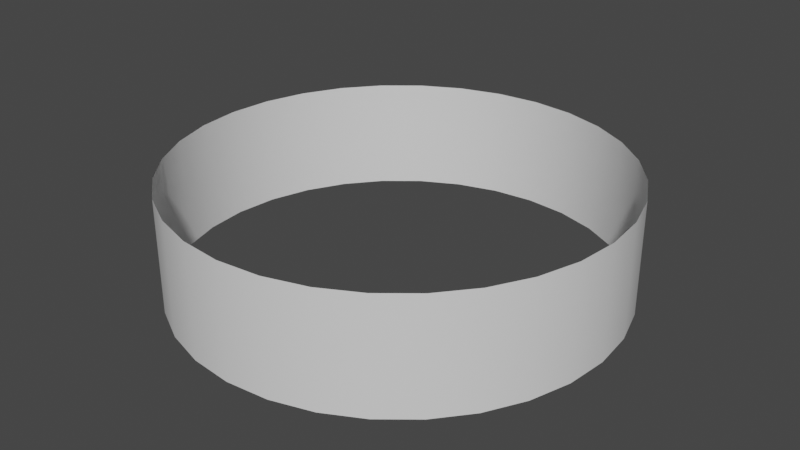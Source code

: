 # Source: MenuPawnRingEffect.blend  (saved by Blender 3.6.11; exported with 4.5.12 LTS)
import bpy
from mathutils import Matrix  # noqa: F401  (used for matrix-valued properties, if any)

bpy.ops.wm.read_factory_settings(use_empty=True)
scene = bpy.context.scene
scene.name = 'Scene'

# ---- collections
col_collection = bpy.data.collections.new('Collection'); scene.collection.children.link(col_collection)

# ---- materials (node trees are filled in below, after node groups)
mat_ringmat = bpy.data.materials.new('RingMat')
mat_ringmat.use_transparent_shadow = False

# ---- material node trees
mat_ringmat.use_nodes = True; mat_ringmat.node_tree.nodes.clear()
_N = mat_ringmat.node_tree.nodes; _L = mat_ringmat.node_tree.links
n0 = _N.new('ShaderNodeBsdfPrincipled'); n0.name = 'Principled BSDF'; n0.location = (10, 300)
n0.distribution = 'GGX'
n0.subsurface_method = 'RANDOM_WALK_SKIN'
n0.inputs[3].default_value = 1.45
n0.inputs[27].default_value = (0.0, 0.0, 0.0, 1.0)
n0.inputs[28].default_value = 1.0
n1 = _N.new('ShaderNodeOutputMaterial'); n1.name = 'Material Output'; n1.location = (300, 300)
_L.new(n0.outputs[0], n1.inputs[0])
n1.is_active_output = True

# ---- world
world_world = bpy.data.worlds.new('World'); scene.world = world_world
world_world.use_nodes = True; world_world.node_tree.nodes.clear()
_N = world_world.node_tree.nodes; _L = world_world.node_tree.links
n0 = _N.new('ShaderNodeOutputWorld'); n0.name = 'World Output'; n0.location = (300, 300)
n1 = _N.new('ShaderNodeBackground'); n1.name = 'Background'; n1.location = (10, 300)
n1.inputs[0].default_value = (0.05088, 0.05088, 0.05088, 1.0)
_L.new(n1.outputs[0], n0.inputs[0])
n0.is_active_output = True
world_world.color = (0.05088, 0.05088, 0.05088)
world_world.use_sun_shadow = False
world_world.sun_shadow_jitter_overblur = 0.0

# ---- meshes
me_cylinder = bpy.data.meshes.new('Cylinder')
me_cylinder.from_pydata([(0.0, 1.0, 0.0), (0.0, 1.0, 0.5137), (0.1951, 0.9808, 0.0), (0.1951, 0.9808, 0.5137), (0.3827, 0.9239, 0.0), (0.3827, 0.9239, 0.5137), (0.5556, 0.8315, 0.0), (0.5556, 0.8315, 0.5137), (0.7071, 0.7071, 0.0), (0.7071, 0.7071, 0.5137), (0.8315, 0.5556, 0.0), (0.8315, 0.5556, 0.5137), (0.9239, 0.3827, 0.0), (0.9239, 0.3827, 0.5137), (0.9808, 0.1951, 0.0), (0.9808, 0.1951, 0.5137), (1.0, 0.0, 0.0), (1.0, 0.0, 0.5137), (0.9808, -0.1951, 0.0), (0.9808, -0.1951, 0.5137), (0.9239, -0.3827, 0.0), (0.9239, -0.3827, 0.5137), (0.8315, -0.5556, 0.0), (0.8315, -0.5556, 0.5137), (0.7071, -0.7071, 0.0), (0.7071, -0.7071, 0.5137), (0.5556, -0.8315, 0.0), (0.5556, -0.8315, 0.5137), (0.3827, -0.9239, 0.0), (0.3827, -0.9239, 0.5137), (0.1951, -0.9808, 0.0), (0.1951, -0.9808, 0.5137), (0.0, -1.0, 0.0), (0.0, -1.0, 0.5137), (-0.1951, -0.9808, 0.0), (-0.1951, -0.9808, 0.5137), (-0.3827, -0.9239, 0.0), (-0.3827, -0.9239, 0.5137), (-0.5556, -0.8315, 0.0), (-0.5556, -0.8315, 0.5137), (-0.7071, -0.7071, 0.0), (-0.7071, -0.7071, 0.5137), (-0.8315, -0.5556, 0.0), (-0.8315, -0.5556, 0.5137), (-0.9239, -0.3827, 0.0), (-0.9239, -0.3827, 0.5137), (-0.9808, -0.1951, 0.0), (-0.9808, -0.1951, 0.5137), (-1.0, 0.0, 0.0), (-1.0, 0.0, 0.5137), (-0.9808, 0.1951, 0.0), (-0.9808, 0.1951, 0.5137), (-0.9239, 0.3827, 0.0), (-0.9239, 0.3827, 0.5137), (-0.8315, 0.5556, 0.0), (-0.8315, 0.5556, 0.5137), (-0.7071, 0.7071, 0.0), (-0.7071, 0.7071, 0.5137), (-0.5556, 0.8315, 0.0), (-0.5556, 0.8315, 0.5137), (-0.3827, 0.9239, 0.0), (-0.3827, 0.9239, 0.5137), (-0.1951, 0.9808, 0.0), (-0.1951, 0.9808, 0.5137)], [], [(0, 1, 3, 2), (2, 3, 5, 4), (4, 5, 7, 6), (6, 7, 9, 8), (8, 9, 11, 10), (10, 11, 13, 12), (12, 13, 15, 14), (14, 15, 17, 16), (16, 17, 19, 18), (18, 19, 21, 20), (20, 21, 23, 22), (22, 23, 25, 24), (24, 25, 27, 26), (26, 27, 29, 28), (28, 29, 31, 30), (30, 31, 33, 32), (32, 33, 35, 34), (34, 35, 37, 36), (36, 37, 39, 38), (38, 39, 41, 40), (40, 41, 43, 42), (42, 43, 45, 44), (44, 45, 47, 46), (46, 47, 49, 48), (48, 49, 51, 50), (50, 51, 53, 52), (52, 53, 55, 54), (54, 55, 57, 56), (56, 57, 59, 58), (58, 59, 61, 60), (60, 61, 63, 62), (62, 63, 1, 0)])
me_cylinder.polygons.foreach_set('use_smooth', [True] * 32)
_uv = me_cylinder.uv_layers.new(name='UVMap')
_uv.uv.foreach_set('vector', [1.0, 0.5, 1.0, 1.0, 0.9688, 1.0, 0.9688, 0.5, 0.9688, 0.5, 0.9688, 1.0, 0.9375, 1.0, 0.9375, 0.5, 0.9375, 0.5, 0.9375, 1.0, 0.9062, 1.0, 0.9062, 0.5, 0.9062, 0.5, 0.9062, 1.0, 0.875, 1.0, 0.875, 0.5, 0.875, 0.5, 0.875, 1.0, 0.8438, 1.0, 0.8438, 0.5, 0.8438, 0.5, 0.8438, 1.0, 0.8125, 1.0, 0.8125, 0.5, 0.8125, 0.5, 0.8125, 1.0, 0.7812, 1.0, 0.7812, 0.5, 0.7812, 0.5, 0.7812, 1.0, 0.75, 1.0, 0.75, 0.5, 0.75, 0.5, 0.75, 1.0, 0.7188, 1.0, 0.7188, 0.5, 0.7188, 0.5, 0.7188, 1.0, 0.6875, 1.0, 0.6875, 0.5, 0.6875, 0.5, 0.6875, 1.0, 0.6562, 1.0, 0.6562, 0.5, 0.6562, 0.5, 0.6562, 1.0, 0.625, 1.0, 0.625, 0.5, 0.625, 0.5, 0.625, 1.0, 0.5938, 1.0, 0.5938, 0.5, 0.5938, 0.5, 0.5938, 1.0, 0.5625, 1.0, 0.5625, 0.5, 0.5625, 0.5, 0.5625, 1.0, 0.5312, 1.0, 0.5312, 0.5, 0.5312, 0.5, 0.5312, 1.0, 0.5, 1.0, 0.5, 0.5, 0.5, 0.5, 0.5, 1.0, 0.4688, 1.0, 0.4688, 0.5, 0.4688, 0.5, 0.4688, 1.0, 0.4375, 1.0, 0.4375, 0.5, 0.4375, 0.5, 0.4375, 1.0, 0.4062, 1.0, 0.4062, 0.5, 0.4062, 0.5, 0.4062, 1.0, 0.375, 1.0, 0.375, 0.5, 0.375, 0.5, 0.375, 1.0, 0.3438, 1.0, 0.3438, 0.5, 0.3438, 0.5, 0.3438, 1.0, 0.3125, 1.0, 0.3125, 0.5, 0.3125, 0.5, 0.3125, 1.0, 0.2812, 1.0, 0.2812, 0.5, 0.2812, 0.5, 0.2812, 1.0, 0.25, 1.0, 0.25, 0.5, 0.25, 0.5, 0.25, 1.0, 0.2188, 1.0, 0.2188, 0.5, 0.2188, 0.5, 0.2188, 1.0, 0.1875, 1.0, 0.1875, 0.5, 0.1875, 0.5, 0.1875, 1.0, 0.1562, 1.0, 0.1562, 0.5, 0.1562, 0.5, 0.1562, 1.0, 0.125, 1.0, 0.125, 0.5, 0.125, 0.5, 0.125, 1.0, 0.09375, 1.0, 0.09375, 0.5, 0.09375, 0.5, 0.09375, 1.0, 0.0625, 1.0, 0.0625, 0.5, 0.0625, 0.5, 0.0625, 1.0, 0.03125, 1.0, 0.03125, 0.5, 0.03125, 0.5, 0.03125, 1.0, 0.0, 1.0, 0.0, 0.5])
me_cylinder.materials.append(mat_ringmat)
me_cylinder.update()

# ---- objects
ob_cylinder = bpy.data.objects.new('Cylinder', me_cylinder)

# ---- transforms, parenting, visibility, modifiers, constraints
ob_cylinder.location = (0.0, 0.0, 0.0)

# ---- collection membership
col_collection.objects.link(ob_cylinder)

# ---- scene / render settings (as saved in the file)
scene.frame_start = 1; scene.frame_end = 250; scene.frame_set(1)
scene.render.engine = 'BLENDER_EEVEE_NEXT'
scene.cycles.sampling_pattern = 'TABULATED_SOBOL'
scene.view_settings.view_transform = 'Filmic'
bpy.context.view_layer.update()

# ---- added for rendering (the .blend has no active camera and no usable light): camera, sun
cam_auto = bpy.data.cameras.new('AutoCamera')
cam_auto.lens = 50.0
cam_auto.sensor_width = 36.0
cam_auto.clip_end = 1000.0
ob_auto_camera = bpy.data.objects.new('AutoCamera', cam_auto)
scene.collection.objects.link(ob_auto_camera)
ob_auto_camera.location = (2.65974, -3.19169, 2.38465)
ob_auto_camera.rotation_euler = (1.09748, -7.21219e-08, 0.694738)
scene.camera = ob_auto_camera
light_auto_sun = bpy.data.lights.new('AutoSun', 'SUN')
light_auto_sun.energy = 3.0
light_auto_sun.angle = 0.0523599
ob_auto_sun = bpy.data.objects.new('AutoSun', light_auto_sun)
scene.collection.objects.link(ob_auto_sun)
ob_auto_sun.rotation_euler = (0.872665, 0.174533, 0.523599)
bpy.context.view_layer.update()
